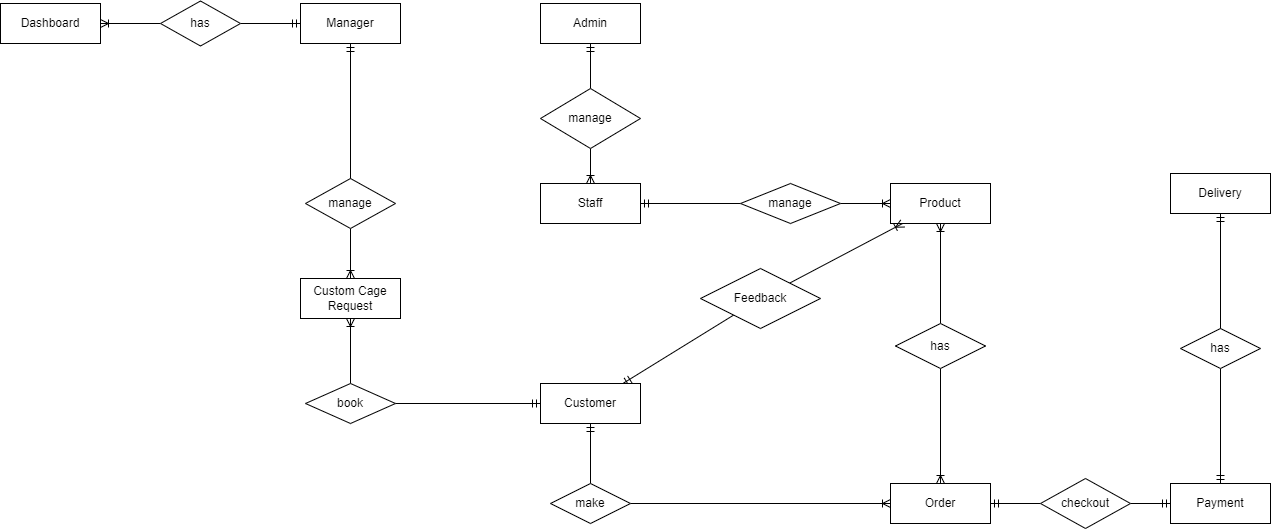

The diagram above was exported from draw.io. Its source (the exported page's mxGraphModel, read from the mxfile embedded in the PNG):
<mxGraphModel dx="1886" dy="1706" grid="1" gridSize="10" guides="1" tooltips="1" connect="1" arrows="1" fold="1" page="1" pageScale="1" pageWidth="850" pageHeight="1100" math="0" shadow="0">
  <root>
    <mxCell id="0" />
    <mxCell id="1" parent="0" />
    <mxCell id="nX13iErplV1CzQWyea5w-4" style="edgeStyle=orthogonalEdgeStyle;rounded=0;orthogonalLoop=1;jettySize=auto;html=1;exitX=0.5;exitY=1;exitDx=0;exitDy=0;entryX=0.5;entryY=0;entryDx=0;entryDy=0;endArrow=ERoneToMany;endFill=0;" parent="1" source="nX13iErplV1CzQWyea5w-3" target="nX13iErplV1CzQWyea5w-2" edge="1">
      <mxGeometry relative="1" as="geometry" />
    </mxCell>
    <mxCell id="nX13iErplV1CzQWyea5w-1" value="Admin" style="whiteSpace=wrap;html=1;align=center;" parent="1" vertex="1">
      <mxGeometry x="190" y="-10" width="100" height="40" as="geometry" />
    </mxCell>
    <mxCell id="nX13iErplV1CzQWyea5w-13" style="edgeStyle=orthogonalEdgeStyle;rounded=0;orthogonalLoop=1;jettySize=auto;html=1;endArrow=ERoneToMany;endFill=0;" parent="1" source="nX13iErplV1CzQWyea5w-12" target="nX13iErplV1CzQWyea5w-11" edge="1">
      <mxGeometry relative="1" as="geometry" />
    </mxCell>
    <mxCell id="nX13iErplV1CzQWyea5w-46" style="edgeStyle=orthogonalEdgeStyle;rounded=0;orthogonalLoop=1;jettySize=auto;html=1;endArrow=ERoneToMany;endFill=0;" parent="1" source="nX13iErplV1CzQWyea5w-48" target="nX13iErplV1CzQWyea5w-42" edge="1">
      <mxGeometry relative="1" as="geometry" />
    </mxCell>
    <mxCell id="nX13iErplV1CzQWyea5w-2" value="Staff" style="whiteSpace=wrap;html=1;align=center;" parent="1" vertex="1">
      <mxGeometry x="190" y="170" width="100" height="40" as="geometry" />
    </mxCell>
    <mxCell id="nX13iErplV1CzQWyea5w-5" value="" style="rounded=0;orthogonalLoop=1;jettySize=auto;html=1;endArrow=none;endFill=0;startArrow=ERmandOne;startFill=0;" parent="1" source="nX13iErplV1CzQWyea5w-1" target="nX13iErplV1CzQWyea5w-3" edge="1">
      <mxGeometry relative="1" as="geometry">
        <mxPoint x="290" y="30" as="sourcePoint" />
        <mxPoint x="290" y="160" as="targetPoint" />
      </mxGeometry>
    </mxCell>
    <mxCell id="nX13iErplV1CzQWyea5w-3" value="manage" style="shape=rhombus;perimeter=rhombusPerimeter;whiteSpace=wrap;html=1;align=center;" parent="1" vertex="1">
      <mxGeometry x="190" y="75" width="100" height="60" as="geometry" />
    </mxCell>
    <mxCell id="nX13iErplV1CzQWyea5w-24" style="edgeStyle=orthogonalEdgeStyle;rounded=0;orthogonalLoop=1;jettySize=auto;html=1;endArrow=ERoneToMany;endFill=0;" parent="1" source="nX13iErplV1CzQWyea5w-25" target="nX13iErplV1CzQWyea5w-20" edge="1">
      <mxGeometry relative="1" as="geometry" />
    </mxCell>
    <mxCell id="W39e4o1c-wo8Br9IBJuy-2" style="rounded=0;orthogonalLoop=1;jettySize=auto;html=1;endArrow=none;endFill=0;startArrow=ERmandOne;startFill=0;" edge="1" parent="1" source="nX13iErplV1CzQWyea5w-6" target="W39e4o1c-wo8Br9IBJuy-1">
      <mxGeometry relative="1" as="geometry" />
    </mxCell>
    <mxCell id="nX13iErplV1CzQWyea5w-6" value="Customer" style="whiteSpace=wrap;html=1;align=center;" parent="1" vertex="1">
      <mxGeometry x="190" y="370" width="100" height="40" as="geometry" />
    </mxCell>
    <mxCell id="nX13iErplV1CzQWyea5w-9" style="edgeStyle=orthogonalEdgeStyle;rounded=0;orthogonalLoop=1;jettySize=auto;html=1;exitX=0.5;exitY=1;exitDx=0;exitDy=0;" parent="1" source="nX13iErplV1CzQWyea5w-3" target="nX13iErplV1CzQWyea5w-3" edge="1">
      <mxGeometry relative="1" as="geometry" />
    </mxCell>
    <mxCell id="nX13iErplV1CzQWyea5w-21" style="edgeStyle=orthogonalEdgeStyle;rounded=0;orthogonalLoop=1;jettySize=auto;html=1;endArrow=ERoneToMany;endFill=0;" parent="1" source="nX13iErplV1CzQWyea5w-22" target="nX13iErplV1CzQWyea5w-20" edge="1">
      <mxGeometry relative="1" as="geometry" />
    </mxCell>
    <mxCell id="nX13iErplV1CzQWyea5w-11" value="Product" style="whiteSpace=wrap;html=1;align=center;" parent="1" vertex="1">
      <mxGeometry x="540" y="170" width="100" height="40" as="geometry" />
    </mxCell>
    <mxCell id="nX13iErplV1CzQWyea5w-14" value="" style="edgeStyle=orthogonalEdgeStyle;rounded=0;orthogonalLoop=1;jettySize=auto;html=1;startArrow=ERmandOne;startFill=0;endArrow=none;endFill=0;" parent="1" source="nX13iErplV1CzQWyea5w-2" target="nX13iErplV1CzQWyea5w-12" edge="1">
      <mxGeometry relative="1" as="geometry">
        <mxPoint x="340" y="180" as="sourcePoint" />
        <mxPoint x="540" y="180" as="targetPoint" />
      </mxGeometry>
    </mxCell>
    <mxCell id="nX13iErplV1CzQWyea5w-12" value="manage" style="shape=rhombus;perimeter=rhombusPerimeter;whiteSpace=wrap;html=1;align=center;" parent="1" vertex="1">
      <mxGeometry x="390" y="170" width="100" height="40" as="geometry" />
    </mxCell>
    <mxCell id="nX13iErplV1CzQWyea5w-28" style="edgeStyle=orthogonalEdgeStyle;rounded=0;orthogonalLoop=1;jettySize=auto;html=1;exitX=1;exitY=0.5;exitDx=0;exitDy=0;endArrow=ERmandOne;endFill=0;" parent="1" source="nX13iErplV1CzQWyea5w-29" target="nX13iErplV1CzQWyea5w-27" edge="1">
      <mxGeometry relative="1" as="geometry" />
    </mxCell>
    <mxCell id="nX13iErplV1CzQWyea5w-20" value="Order" style="whiteSpace=wrap;html=1;align=center;" parent="1" vertex="1">
      <mxGeometry x="540" y="470" width="100" height="40" as="geometry" />
    </mxCell>
    <mxCell id="nX13iErplV1CzQWyea5w-23" value="" style="edgeStyle=orthogonalEdgeStyle;rounded=0;orthogonalLoop=1;jettySize=auto;html=1;endArrow=none;endFill=0;startArrow=ERoneToMany;startFill=0;" parent="1" source="nX13iErplV1CzQWyea5w-11" target="nX13iErplV1CzQWyea5w-22" edge="1">
      <mxGeometry relative="1" as="geometry">
        <mxPoint x="590" y="200" as="sourcePoint" />
        <mxPoint x="590" y="320" as="targetPoint" />
      </mxGeometry>
    </mxCell>
    <mxCell id="nX13iErplV1CzQWyea5w-22" value="has" style="shape=rhombus;perimeter=rhombusPerimeter;whiteSpace=wrap;html=1;align=center;" parent="1" vertex="1">
      <mxGeometry x="545" y="310" width="90" height="45" as="geometry" />
    </mxCell>
    <mxCell id="nX13iErplV1CzQWyea5w-26" value="" style="edgeStyle=orthogonalEdgeStyle;rounded=0;orthogonalLoop=1;jettySize=auto;html=1;startArrow=ERmandOne;startFill=0;endArrow=none;endFill=0;" parent="1" source="nX13iErplV1CzQWyea5w-6" target="nX13iErplV1CzQWyea5w-25" edge="1">
      <mxGeometry relative="1" as="geometry">
        <mxPoint x="340" y="340" as="sourcePoint" />
        <mxPoint x="540" y="340" as="targetPoint" />
      </mxGeometry>
    </mxCell>
    <mxCell id="nX13iErplV1CzQWyea5w-25" value="make" style="shape=rhombus;perimeter=rhombusPerimeter;whiteSpace=wrap;html=1;align=center;" parent="1" vertex="1">
      <mxGeometry x="200" y="470" width="80" height="40" as="geometry" />
    </mxCell>
    <mxCell id="nX13iErplV1CzQWyea5w-27" value="Payment" style="whiteSpace=wrap;html=1;align=center;" parent="1" vertex="1">
      <mxGeometry x="820" y="470" width="100" height="40" as="geometry" />
    </mxCell>
    <mxCell id="nX13iErplV1CzQWyea5w-30" value="" style="edgeStyle=orthogonalEdgeStyle;rounded=0;orthogonalLoop=1;jettySize=auto;html=1;exitX=1;exitY=0.5;exitDx=0;exitDy=0;endArrow=none;endFill=0;startArrow=ERmandOne;startFill=0;" parent="1" source="nX13iErplV1CzQWyea5w-20" target="nX13iErplV1CzQWyea5w-29" edge="1">
      <mxGeometry relative="1" as="geometry">
        <mxPoint x="640" y="470" as="sourcePoint" />
        <mxPoint x="810" y="470" as="targetPoint" />
      </mxGeometry>
    </mxCell>
    <mxCell id="nX13iErplV1CzQWyea5w-29" value="checkout" style="shape=rhombus;perimeter=rhombusPerimeter;whiteSpace=wrap;html=1;align=center;" parent="1" vertex="1">
      <mxGeometry x="690" y="465" width="90" height="50" as="geometry" />
    </mxCell>
    <mxCell id="nX13iErplV1CzQWyea5w-34" style="edgeStyle=orthogonalEdgeStyle;rounded=0;orthogonalLoop=1;jettySize=auto;html=1;endArrow=ERmandOne;endFill=0;" parent="1" source="nX13iErplV1CzQWyea5w-31" target="nX13iErplV1CzQWyea5w-27" edge="1">
      <mxGeometry relative="1" as="geometry" />
    </mxCell>
    <mxCell id="nX13iErplV1CzQWyea5w-31" value="has" style="shape=rhombus;perimeter=rhombusPerimeter;whiteSpace=wrap;html=1;align=center;" parent="1" vertex="1">
      <mxGeometry x="830" y="315" width="80" height="40" as="geometry" />
    </mxCell>
    <mxCell id="nX13iErplV1CzQWyea5w-33" style="edgeStyle=orthogonalEdgeStyle;rounded=0;orthogonalLoop=1;jettySize=auto;html=1;endArrow=none;endFill=0;startArrow=ERmandOne;startFill=0;" parent="1" source="nX13iErplV1CzQWyea5w-32" target="nX13iErplV1CzQWyea5w-31" edge="1">
      <mxGeometry relative="1" as="geometry" />
    </mxCell>
    <mxCell id="nX13iErplV1CzQWyea5w-32" value="Delivery" style="whiteSpace=wrap;html=1;align=center;" parent="1" vertex="1">
      <mxGeometry x="820" y="160" width="100" height="40" as="geometry" />
    </mxCell>
    <mxCell id="nX13iErplV1CzQWyea5w-43" style="rounded=0;orthogonalLoop=1;jettySize=auto;html=1;endArrow=ERmandOne;endFill=0;" parent="1" source="nX13iErplV1CzQWyea5w-44" target="nX13iErplV1CzQWyea5w-6" edge="1">
      <mxGeometry relative="1" as="geometry" />
    </mxCell>
    <mxCell id="nX13iErplV1CzQWyea5w-42" value="Custom Cage Request" style="whiteSpace=wrap;html=1;align=center;" parent="1" vertex="1">
      <mxGeometry x="-50" y="265" width="100" height="40" as="geometry" />
    </mxCell>
    <mxCell id="nX13iErplV1CzQWyea5w-45" value="" style="rounded=0;orthogonalLoop=1;jettySize=auto;html=1;endArrow=none;endFill=0;startArrow=ERoneToMany;startFill=0;" parent="1" source="nX13iErplV1CzQWyea5w-42" target="nX13iErplV1CzQWyea5w-44" edge="1">
      <mxGeometry relative="1" as="geometry">
        <mxPoint x="50" y="319" as="sourcePoint" />
        <mxPoint x="190" y="371" as="targetPoint" />
      </mxGeometry>
    </mxCell>
    <mxCell id="nX13iErplV1CzQWyea5w-44" value="book" style="shape=rhombus;perimeter=rhombusPerimeter;whiteSpace=wrap;html=1;align=center;" parent="1" vertex="1">
      <mxGeometry x="-45" y="370" width="90" height="40" as="geometry" />
    </mxCell>
    <mxCell id="nX13iErplV1CzQWyea5w-48" value="manage" style="shape=rhombus;perimeter=rhombusPerimeter;whiteSpace=wrap;html=1;align=center;" parent="1" vertex="1">
      <mxGeometry x="-45" y="165" width="90" height="50" as="geometry" />
    </mxCell>
    <mxCell id="ZL014aKxCTGR96E-NpxF-2" style="edgeStyle=orthogonalEdgeStyle;rounded=0;orthogonalLoop=1;jettySize=auto;html=1;endArrow=none;endFill=0;startArrow=ERmandOne;startFill=0;" parent="1" source="ZL014aKxCTGR96E-NpxF-1" target="nX13iErplV1CzQWyea5w-48" edge="1">
      <mxGeometry relative="1" as="geometry" />
    </mxCell>
    <mxCell id="ZL014aKxCTGR96E-NpxF-1" value="Manager" style="whiteSpace=wrap;html=1;align=center;" parent="1" vertex="1">
      <mxGeometry x="-50" y="-10" width="100" height="40" as="geometry" />
    </mxCell>
    <mxCell id="ZL014aKxCTGR96E-NpxF-6" style="edgeStyle=orthogonalEdgeStyle;rounded=0;orthogonalLoop=1;jettySize=auto;html=1;exitX=1;exitY=0.5;exitDx=0;exitDy=0;endArrow=none;endFill=0;startArrow=ERoneToMany;startFill=0;" parent="1" source="ZL014aKxCTGR96E-NpxF-4" target="ZL014aKxCTGR96E-NpxF-5" edge="1">
      <mxGeometry relative="1" as="geometry" />
    </mxCell>
    <mxCell id="ZL014aKxCTGR96E-NpxF-4" value="Dashboard" style="whiteSpace=wrap;html=1;align=center;" parent="1" vertex="1">
      <mxGeometry x="-350" y="-10" width="100" height="40" as="geometry" />
    </mxCell>
    <mxCell id="ZL014aKxCTGR96E-NpxF-7" style="edgeStyle=orthogonalEdgeStyle;rounded=0;orthogonalLoop=1;jettySize=auto;html=1;exitX=1;exitY=0.5;exitDx=0;exitDy=0;endArrow=ERmandOne;endFill=0;" parent="1" source="ZL014aKxCTGR96E-NpxF-5" target="ZL014aKxCTGR96E-NpxF-1" edge="1">
      <mxGeometry relative="1" as="geometry" />
    </mxCell>
    <mxCell id="ZL014aKxCTGR96E-NpxF-5" value="has" style="shape=rhombus;perimeter=rhombusPerimeter;whiteSpace=wrap;html=1;align=center;" parent="1" vertex="1">
      <mxGeometry x="-190" y="-12.5" width="80" height="45" as="geometry" />
    </mxCell>
    <mxCell id="W39e4o1c-wo8Br9IBJuy-3" style="rounded=0;orthogonalLoop=1;jettySize=auto;html=1;endArrow=ERoneToMany;endFill=0;" edge="1" parent="1" source="W39e4o1c-wo8Br9IBJuy-1" target="nX13iErplV1CzQWyea5w-11">
      <mxGeometry relative="1" as="geometry" />
    </mxCell>
    <mxCell id="W39e4o1c-wo8Br9IBJuy-1" value="Feedback" style="shape=rhombus;perimeter=rhombusPerimeter;whiteSpace=wrap;html=1;align=center;" vertex="1" parent="1">
      <mxGeometry x="350" y="255" width="120" height="60" as="geometry" />
    </mxCell>
  </root>
</mxGraphModel>